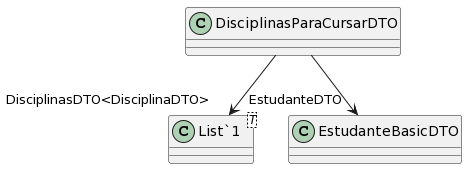

The diagram above was rendered by PlantUML. Its source (embedded in the PNG):
@startuml
class DisciplinasParaCursarDTO {
}
class "List`1"<T> {
}
DisciplinasParaCursarDTO --> "EstudanteDTO" EstudanteBasicDTO
DisciplinasParaCursarDTO --> "DisciplinasDTO<DisciplinaDTO>" "List`1"
@enduml